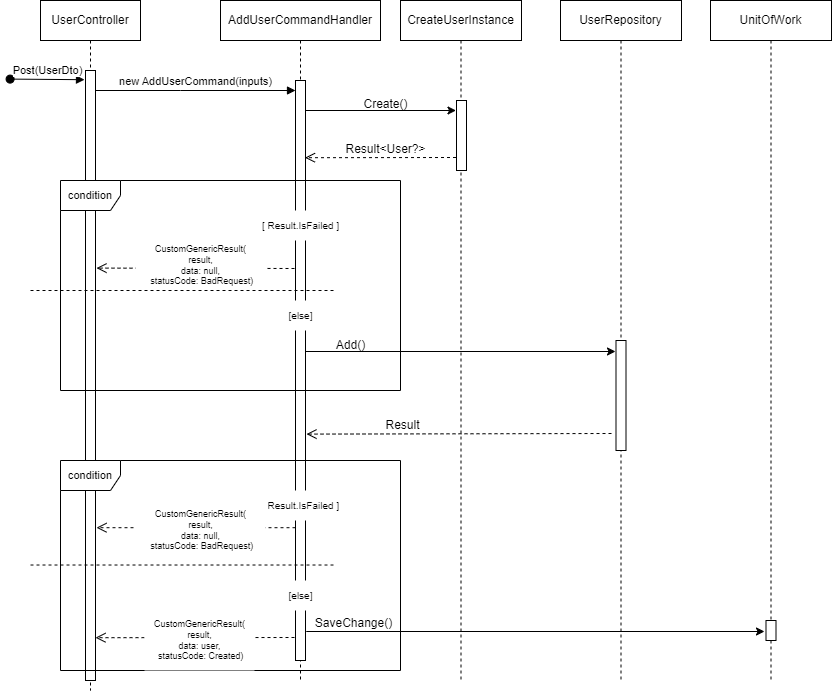

The diagram above was exported from draw.io. Its source (the exported page's mxGraphModel, read from the mxfile embedded in the PNG):
<mxGraphModel dx="352" dy="174" grid="1" gridSize="10" guides="1" tooltips="1" connect="1" arrows="1" fold="1" page="1" pageScale="1" pageWidth="850" pageHeight="1100" math="0" shadow="0">
  <root>
    <mxCell id="0" />
    <mxCell id="1" parent="0" />
    <mxCell id="q8IS-emqR-mlG0tCKILo-1" value="UserController" style="shape=umlLifeline;perimeter=lifelinePerimeter;whiteSpace=wrap;html=1;container=0;dropTarget=0;collapsible=0;recursiveResize=0;outlineConnect=0;portConstraint=eastwest;newEdgeStyle={&quot;edgeStyle&quot;:&quot;elbowEdgeStyle&quot;,&quot;elbow&quot;:&quot;vertical&quot;,&quot;curved&quot;:0,&quot;rounded&quot;:0};" parent="1" vertex="1">
      <mxGeometry x="40" y="40" width="100" height="690" as="geometry" />
    </mxCell>
    <mxCell id="q8IS-emqR-mlG0tCKILo-3" value="AddUserCommandHandler" style="shape=umlLifeline;perimeter=lifelinePerimeter;whiteSpace=wrap;html=1;container=0;dropTarget=0;collapsible=0;recursiveResize=0;outlineConnect=0;portConstraint=eastwest;newEdgeStyle={&quot;edgeStyle&quot;:&quot;elbowEdgeStyle&quot;,&quot;elbow&quot;:&quot;vertical&quot;,&quot;curved&quot;:0,&quot;rounded&quot;:0};" parent="1" vertex="1">
      <mxGeometry x="220" y="40" width="160" height="680" as="geometry" />
    </mxCell>
    <mxCell id="q8IS-emqR-mlG0tCKILo-4" value="" style="html=1;points=[];perimeter=orthogonalPerimeter;outlineConnect=0;targetShapes=umlLifeline;portConstraint=eastwest;newEdgeStyle={&quot;edgeStyle&quot;:&quot;elbowEdgeStyle&quot;,&quot;elbow&quot;:&quot;vertical&quot;,&quot;curved&quot;:0,&quot;rounded&quot;:0};" parent="q8IS-emqR-mlG0tCKILo-3" vertex="1">
      <mxGeometry x="75" y="80" width="10" height="580" as="geometry" />
    </mxCell>
    <mxCell id="q8IS-emqR-mlG0tCKILo-5" value="new AddUserCommand(inputs)" style="html=1;verticalAlign=bottom;endArrow=block;edgeStyle=elbowEdgeStyle;elbow=horizontal;curved=0;rounded=0;" parent="1" source="q8IS-emqR-mlG0tCKILo-8" target="q8IS-emqR-mlG0tCKILo-4" edge="1">
      <mxGeometry relative="1" as="geometry">
        <mxPoint x="95" y="130" as="sourcePoint" />
        <Array as="points">
          <mxPoint x="180" y="130" />
        </Array>
        <mxPoint x="290" y="130" as="targetPoint" />
      </mxGeometry>
    </mxCell>
    <mxCell id="q8IS-emqR-mlG0tCKILo-6" value="CreateUserInstance" style="shape=umlLifeline;perimeter=lifelinePerimeter;whiteSpace=wrap;html=1;container=0;dropTarget=0;collapsible=0;recursiveResize=0;outlineConnect=0;portConstraint=eastwest;newEdgeStyle={&quot;edgeStyle&quot;:&quot;elbowEdgeStyle&quot;,&quot;elbow&quot;:&quot;vertical&quot;,&quot;curved&quot;:0,&quot;rounded&quot;:0};" parent="1" vertex="1">
      <mxGeometry x="400" y="40" width="121" height="680" as="geometry" />
    </mxCell>
    <mxCell id="q8IS-emqR-mlG0tCKILo-7" value="" style="html=1;points=[];perimeter=orthogonalPerimeter;outlineConnect=0;targetShapes=umlLifeline;portConstraint=eastwest;newEdgeStyle={&quot;edgeStyle&quot;:&quot;elbowEdgeStyle&quot;,&quot;elbow&quot;:&quot;vertical&quot;,&quot;curved&quot;:0,&quot;rounded&quot;:0};" parent="q8IS-emqR-mlG0tCKILo-6" vertex="1">
      <mxGeometry x="56" y="100" width="10" height="70" as="geometry" />
    </mxCell>
    <mxCell id="q8IS-emqR-mlG0tCKILo-8" value="" style="rounded=0;whiteSpace=wrap;html=1;" parent="1" vertex="1">
      <mxGeometry x="85" y="110" width="10" height="610" as="geometry" />
    </mxCell>
    <mxCell id="q8IS-emqR-mlG0tCKILo-9" value="Result&amp;lt;User?&amp;gt;" style="text;html=1;strokeColor=none;fillColor=none;align=center;verticalAlign=middle;whiteSpace=wrap;rounded=0;" parent="1" vertex="1">
      <mxGeometry x="342.5" y="174" width="85" height="30" as="geometry" />
    </mxCell>
    <mxCell id="q8IS-emqR-mlG0tCKILo-10" value="Create()" style="text;html=1;align=center;verticalAlign=middle;resizable=0;points=[];autosize=1;strokeColor=none;fillColor=none;" parent="1" vertex="1">
      <mxGeometry x="350" y="129" width="70" height="30" as="geometry" />
    </mxCell>
    <mxCell id="q8IS-emqR-mlG0tCKILo-11" value="" style="endArrow=classic;html=1;rounded=0;" parent="1" edge="1">
      <mxGeometry width="50" height="50" relative="1" as="geometry">
        <mxPoint x="304.4999999999999" y="150" as="sourcePoint" />
        <mxPoint x="455.5" y="150" as="targetPoint" />
      </mxGeometry>
    </mxCell>
    <mxCell id="q8IS-emqR-mlG0tCKILo-12" value="" style="html=1;verticalAlign=bottom;endArrow=open;dashed=1;endSize=8;edgeStyle=elbowEdgeStyle;elbow=vertical;curved=0;rounded=0;" parent="1" edge="1">
      <mxGeometry x="0.0051" relative="1" as="geometry">
        <mxPoint x="304.4999999999999" y="197.00310344827588" as="targetPoint" />
        <Array as="points" />
        <mxPoint x="455.5" y="197.00310344827588" as="sourcePoint" />
        <mxPoint as="offset" />
      </mxGeometry>
    </mxCell>
    <mxCell id="q8IS-emqR-mlG0tCKILo-13" value="" style="html=1;verticalAlign=bottom;endArrow=block;edgeStyle=elbowEdgeStyle;elbow=vertical;curved=0;rounded=0;" parent="1" target="q8IS-emqR-mlG0tCKILo-8" edge="1">
      <mxGeometry relative="1" as="geometry">
        <mxPoint x="95" y="130" as="sourcePoint" />
        <Array as="points" />
        <mxPoint x="295" y="130" as="targetPoint" />
      </mxGeometry>
    </mxCell>
    <mxCell id="q8IS-emqR-mlG0tCKILo-14" value="&lt;font style=&quot;font-size: 11px;&quot;&gt;condition&lt;/font&gt;" style="shape=umlFrame;whiteSpace=wrap;html=1;pointerEvents=0;direction=east;" parent="1" vertex="1">
      <mxGeometry x="60" y="220" width="340" height="210" as="geometry" />
    </mxCell>
    <mxCell id="q8IS-emqR-mlG0tCKILo-15" value="[ Result.IsFailed ]" style="text;html=1;align=center;verticalAlign=middle;resizable=0;points=[];autosize=1;strokeColor=none;fillColor=default;fontSize=10;" parent="1" vertex="1">
      <mxGeometry x="250" y="250" width="100" height="30" as="geometry" />
    </mxCell>
    <mxCell id="q8IS-emqR-mlG0tCKILo-16" value="" style="html=1;verticalAlign=bottom;endArrow=open;dashed=1;endSize=8;edgeStyle=elbowEdgeStyle;elbow=vertical;curved=0;rounded=0;strokeColor=default;" parent="1" edge="1">
      <mxGeometry x="0.0051" relative="1" as="geometry">
        <mxPoint x="96" y="307" as="targetPoint" />
        <Array as="points" />
        <mxPoint x="294" y="308.0031034482759" as="sourcePoint" />
        <mxPoint as="offset" />
      </mxGeometry>
    </mxCell>
    <mxCell id="q8IS-emqR-mlG0tCKILo-17" value="&lt;font style=&quot;font-size: 9px;&quot;&gt;CustomGenericResult(&lt;br&gt;result,&lt;br style=&quot;font-size: 9px;&quot;&gt;data: null,&lt;br style=&quot;font-size: 9px;&quot;&gt;&amp;nbsp;statusCode: BadRequest)&lt;/font&gt;" style="text;html=1;align=center;verticalAlign=middle;resizable=0;points=[];autosize=1;strokeColor=none;fillColor=default;fontSize=9;" parent="1" vertex="1">
      <mxGeometry x="135" y="275" width="130" height="60" as="geometry" />
    </mxCell>
    <mxCell id="q8IS-emqR-mlG0tCKILo-18" value="" style="endArrow=none;dashed=1;html=1;rounded=0;" parent="1" edge="1">
      <mxGeometry width="50" height="50" relative="1" as="geometry">
        <mxPoint x="30" y="330" as="sourcePoint" />
        <mxPoint x="333" y="330" as="targetPoint" />
      </mxGeometry>
    </mxCell>
    <mxCell id="q8IS-emqR-mlG0tCKILo-19" value="[else]" style="text;html=1;align=center;verticalAlign=middle;resizable=0;points=[];autosize=1;strokeColor=none;fillColor=default;fontSize=10;imageWidth=24;arcSize=12;strokeOpacity=100;resizeHeight=0;" parent="1" vertex="1">
      <mxGeometry x="275" y="340" width="50" height="30" as="geometry" />
    </mxCell>
    <mxCell id="q8IS-emqR-mlG0tCKILo-23" value="UserRepository" style="shape=umlLifeline;perimeter=lifelinePerimeter;whiteSpace=wrap;html=1;container=0;dropTarget=0;collapsible=0;recursiveResize=0;outlineConnect=0;portConstraint=eastwest;newEdgeStyle={&quot;edgeStyle&quot;:&quot;elbowEdgeStyle&quot;,&quot;elbow&quot;:&quot;vertical&quot;,&quot;curved&quot;:0,&quot;rounded&quot;:0};" parent="1" vertex="1">
      <mxGeometry x="560" y="40" width="121" height="680" as="geometry" />
    </mxCell>
    <mxCell id="q8IS-emqR-mlG0tCKILo-24" value="" style="html=1;points=[];perimeter=orthogonalPerimeter;outlineConnect=0;targetShapes=umlLifeline;portConstraint=eastwest;newEdgeStyle={&quot;edgeStyle&quot;:&quot;elbowEdgeStyle&quot;,&quot;elbow&quot;:&quot;vertical&quot;,&quot;curved&quot;:0,&quot;rounded&quot;:0};" parent="q8IS-emqR-mlG0tCKILo-23" vertex="1">
      <mxGeometry x="55.5" y="340" width="10" height="110" as="geometry" />
    </mxCell>
    <mxCell id="q8IS-emqR-mlG0tCKILo-26" value="Add()" style="text;html=1;align=center;verticalAlign=middle;resizable=0;points=[];autosize=1;strokeColor=none;fillColor=none;" parent="1" vertex="1">
      <mxGeometry x="325" y="370" width="50" height="30" as="geometry" />
    </mxCell>
    <mxCell id="q8IS-emqR-mlG0tCKILo-27" value="" style="endArrow=classic;html=1;rounded=0;" parent="1" edge="1">
      <mxGeometry width="50" height="50" relative="1" as="geometry">
        <mxPoint x="305.4999999999999" y="391" as="sourcePoint" />
        <mxPoint x="615" y="391" as="targetPoint" />
      </mxGeometry>
    </mxCell>
    <mxCell id="q8IS-emqR-mlG0tCKILo-28" value="" style="html=1;verticalAlign=bottom;endArrow=open;dashed=1;endSize=8;edgeStyle=elbowEdgeStyle;elbow=vertical;curved=0;rounded=0;" parent="1" edge="1">
      <mxGeometry x="0.0051" relative="1" as="geometry">
        <mxPoint x="306" y="474" as="targetPoint" />
        <Array as="points" />
        <mxPoint x="611" y="473.00310344827585" as="sourcePoint" />
        <mxPoint as="offset" />
      </mxGeometry>
    </mxCell>
    <mxCell id="q8IS-emqR-mlG0tCKILo-29" value="Result" style="text;html=1;strokeColor=none;fillColor=none;align=center;verticalAlign=middle;whiteSpace=wrap;rounded=0;" parent="1" vertex="1">
      <mxGeometry x="360" y="450" width="85" height="30" as="geometry" />
    </mxCell>
    <mxCell id="q8IS-emqR-mlG0tCKILo-30" value="&lt;font style=&quot;font-size: 11px;&quot;&gt;condition&lt;/font&gt;" style="shape=umlFrame;whiteSpace=wrap;html=1;pointerEvents=0;direction=east;" parent="1" vertex="1">
      <mxGeometry x="60" y="500" width="340" height="210" as="geometry" />
    </mxCell>
    <mxCell id="q8IS-emqR-mlG0tCKILo-32" value="[ Result.IsFailed ]" style="text;html=1;align=center;verticalAlign=middle;resizable=0;points=[];autosize=1;strokeColor=none;fillColor=default;fontSize=10;" parent="1" vertex="1">
      <mxGeometry x="250" y="530" width="100" height="30" as="geometry" />
    </mxCell>
    <mxCell id="q8IS-emqR-mlG0tCKILo-33" value="" style="html=1;verticalAlign=bottom;endArrow=open;dashed=1;endSize=8;edgeStyle=elbowEdgeStyle;elbow=vertical;curved=0;rounded=0;strokeColor=default;" parent="1" source="q8IS-emqR-mlG0tCKILo-4" edge="1">
      <mxGeometry x="0.0051" relative="1" as="geometry">
        <mxPoint x="96" y="567" as="targetPoint" />
        <Array as="points" />
        <mxPoint x="294" y="568.0031034482759" as="sourcePoint" />
        <mxPoint as="offset" />
      </mxGeometry>
    </mxCell>
    <mxCell id="q8IS-emqR-mlG0tCKILo-34" value="[else]" style="text;html=1;align=center;verticalAlign=middle;resizable=0;points=[];autosize=1;strokeColor=none;fillColor=default;fontSize=10;imageWidth=24;arcSize=12;strokeOpacity=100;resizeHeight=0;" parent="1" vertex="1">
      <mxGeometry x="275" y="620" width="50" height="30" as="geometry" />
    </mxCell>
    <mxCell id="q8IS-emqR-mlG0tCKILo-31" value="&lt;font style=&quot;font-size: 9px;&quot;&gt;CustomGenericResult(&lt;br&gt;result,&lt;br style=&quot;font-size: 9px;&quot;&gt;data: null,&lt;br style=&quot;font-size: 9px;&quot;&gt;&amp;nbsp;statusCode: BadRequest)&lt;/font&gt;" style="text;html=1;align=center;verticalAlign=middle;resizable=0;points=[];autosize=1;strokeColor=none;fillColor=default;fontSize=9;" parent="1" vertex="1">
      <mxGeometry x="135" y="540" width="130" height="60" as="geometry" />
    </mxCell>
    <mxCell id="q8IS-emqR-mlG0tCKILo-41" value="UnitOfWork" style="shape=umlLifeline;perimeter=lifelinePerimeter;whiteSpace=wrap;html=1;container=0;dropTarget=0;collapsible=0;recursiveResize=0;outlineConnect=0;portConstraint=eastwest;newEdgeStyle={&quot;edgeStyle&quot;:&quot;elbowEdgeStyle&quot;,&quot;elbow&quot;:&quot;vertical&quot;,&quot;curved&quot;:0,&quot;rounded&quot;:0};" parent="1" vertex="1">
      <mxGeometry x="710" y="40" width="121" height="680" as="geometry" />
    </mxCell>
    <mxCell id="q8IS-emqR-mlG0tCKILo-42" value="" style="html=1;points=[];perimeter=orthogonalPerimeter;outlineConnect=0;targetShapes=umlLifeline;portConstraint=eastwest;newEdgeStyle={&quot;edgeStyle&quot;:&quot;elbowEdgeStyle&quot;,&quot;elbow&quot;:&quot;vertical&quot;,&quot;curved&quot;:0,&quot;rounded&quot;:0};" parent="q8IS-emqR-mlG0tCKILo-41" vertex="1">
      <mxGeometry x="55.5" y="620" width="10" height="20" as="geometry" />
    </mxCell>
    <mxCell id="q8IS-emqR-mlG0tCKILo-43" value="" style="endArrow=none;dashed=1;html=1;rounded=0;" parent="1" edge="1">
      <mxGeometry width="50" height="50" relative="1" as="geometry">
        <mxPoint x="30" y="604.52" as="sourcePoint" />
        <mxPoint x="333" y="604.52" as="targetPoint" />
      </mxGeometry>
    </mxCell>
    <mxCell id="q8IS-emqR-mlG0tCKILo-44" value="" style="endArrow=classic;html=1;rounded=0;" parent="1" edge="1">
      <mxGeometry width="50" height="50" relative="1" as="geometry">
        <mxPoint x="305.7499999999999" y="671" as="sourcePoint" />
        <mxPoint x="764" y="671" as="targetPoint" />
      </mxGeometry>
    </mxCell>
    <mxCell id="q8IS-emqR-mlG0tCKILo-45" value="SaveChange()" style="text;html=1;align=center;verticalAlign=middle;resizable=0;points=[];autosize=1;strokeColor=none;fillColor=none;" parent="1" vertex="1">
      <mxGeometry x="303" y="648" width="100" height="30" as="geometry" />
    </mxCell>
    <mxCell id="q8IS-emqR-mlG0tCKILo-48" value="" style="html=1;verticalAlign=bottom;endArrow=open;dashed=1;endSize=8;edgeStyle=elbowEdgeStyle;elbow=vertical;curved=0;rounded=0;strokeColor=default;" parent="1" edge="1">
      <mxGeometry x="0.0051" relative="1" as="geometry">
        <mxPoint x="95" y="677" as="targetPoint" />
        <Array as="points" />
        <mxPoint x="294" y="677" as="sourcePoint" />
        <mxPoint as="offset" />
      </mxGeometry>
    </mxCell>
    <mxCell id="q8IS-emqR-mlG0tCKILo-47" value="&lt;font style=&quot;font-size: 9px;&quot;&gt;CustomGenericResult(&lt;br&gt;result,&lt;br style=&quot;font-size: 9px;&quot;&gt;data: user,&lt;br style=&quot;font-size: 9px;&quot;&gt;&amp;nbsp;statusCode: Created)&lt;/font&gt;" style="text;html=1;align=center;verticalAlign=middle;resizable=0;points=[];autosize=1;strokeColor=none;fillColor=default;fontSize=9;" parent="1" vertex="1">
      <mxGeometry x="144" y="650" width="110" height="60" as="geometry" />
    </mxCell>
    <mxCell id="q8IS-emqR-mlG0tCKILo-2" value="Post(UserDto)" style="html=1;verticalAlign=bottom;startArrow=oval;endArrow=block;startSize=8;edgeStyle=elbowEdgeStyle;elbow=vertical;curved=0;rounded=0;entryX=-0.26;entryY=0.004;entryDx=0;entryDy=0;entryPerimeter=0;" parent="1" edge="1">
      <mxGeometry relative="1" as="geometry">
        <mxPoint x="9.600000000000001" y="118.6" as="sourcePoint" />
        <mxPoint x="83.99999999999997" y="119.99999999999997" as="targetPoint" />
      </mxGeometry>
    </mxCell>
  </root>
</mxGraphModel>